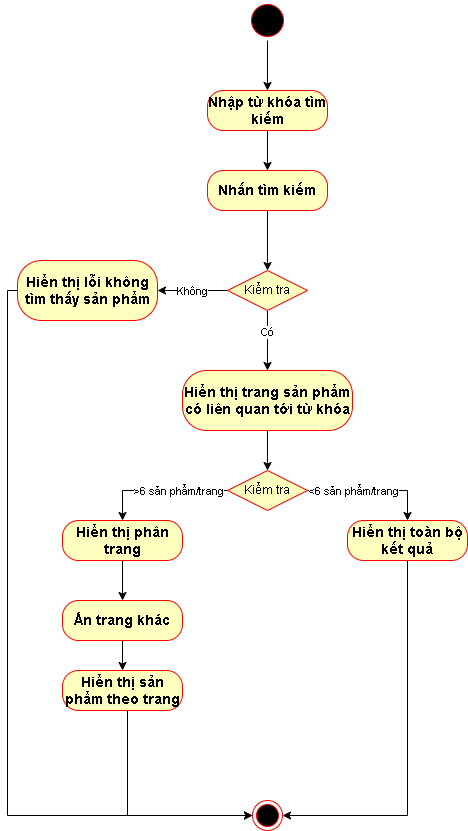

The diagram above was exported from draw.io. Its source (the exported page's mxGraphModel, read from the mxfile embedded in the PNG):
<mxGraphModel dx="1657" dy="756" grid="1" gridSize="10" guides="1" tooltips="1" connect="1" arrows="1" fold="1" page="1" pageScale="1" pageWidth="850" pageHeight="1100" math="0" shadow="0">
  <root>
    <mxCell id="0" />
    <mxCell id="1" parent="0" />
    <mxCell id="HfyEbJBVpcwK05QCDH99-1" style="edgeStyle=orthogonalEdgeStyle;rounded=0;orthogonalLoop=1;jettySize=auto;html=1;" edge="1" parent="1" source="HfyEbJBVpcwK05QCDH99-2" target="HfyEbJBVpcwK05QCDH99-3">
      <mxGeometry relative="1" as="geometry" />
    </mxCell>
    <mxCell id="HfyEbJBVpcwK05QCDH99-2" value="" style="ellipse;html=1;shape=startState;fillColor=#000000;strokeColor=#ff0000;" vertex="1" parent="1">
      <mxGeometry x="400" y="40" width="40" height="40" as="geometry" />
    </mxCell>
    <mxCell id="HfyEbJBVpcwK05QCDH99-6" style="edgeStyle=orthogonalEdgeStyle;rounded=0;orthogonalLoop=1;jettySize=auto;html=1;" edge="1" parent="1" source="HfyEbJBVpcwK05QCDH99-3" target="HfyEbJBVpcwK05QCDH99-4">
      <mxGeometry relative="1" as="geometry" />
    </mxCell>
    <mxCell id="HfyEbJBVpcwK05QCDH99-3" value="&lt;b style=&quot;font-size: 14px;&quot;&gt;Nhập từ khóa tìm kiếm&lt;/b&gt;" style="rounded=1;whiteSpace=wrap;html=1;arcSize=40;fontColor=#000000;fillColor=#ffffc0;strokeColor=#ff0000;" vertex="1" parent="1">
      <mxGeometry x="360" y="130" width="120" height="40" as="geometry" />
    </mxCell>
    <mxCell id="HfyEbJBVpcwK05QCDH99-8" style="edgeStyle=orthogonalEdgeStyle;rounded=0;orthogonalLoop=1;jettySize=auto;html=1;" edge="1" parent="1" source="HfyEbJBVpcwK05QCDH99-4" target="HfyEbJBVpcwK05QCDH99-7">
      <mxGeometry relative="1" as="geometry" />
    </mxCell>
    <mxCell id="HfyEbJBVpcwK05QCDH99-4" value="&lt;span style=&quot;font-size: 14px;&quot;&gt;&lt;b&gt;Nhấn tìm kiếm&lt;/b&gt;&lt;/span&gt;" style="rounded=1;whiteSpace=wrap;html=1;arcSize=40;fontColor=#000000;fillColor=#ffffc0;strokeColor=#ff0000;" vertex="1" parent="1">
      <mxGeometry x="360" y="210" width="120" height="40" as="geometry" />
    </mxCell>
    <mxCell id="HfyEbJBVpcwK05QCDH99-10" style="edgeStyle=orthogonalEdgeStyle;rounded=0;orthogonalLoop=1;jettySize=auto;html=1;" edge="1" parent="1" source="HfyEbJBVpcwK05QCDH99-7" target="HfyEbJBVpcwK05QCDH99-9">
      <mxGeometry relative="1" as="geometry" />
    </mxCell>
    <mxCell id="HfyEbJBVpcwK05QCDH99-11" value="Có" style="edgeLabel;html=1;align=center;verticalAlign=middle;resizable=0;points=[];" vertex="1" connectable="0" parent="HfyEbJBVpcwK05QCDH99-10">
      <mxGeometry x="-0.3" y="-1" relative="1" as="geometry">
        <mxPoint as="offset" />
      </mxGeometry>
    </mxCell>
    <mxCell id="HfyEbJBVpcwK05QCDH99-13" style="edgeStyle=orthogonalEdgeStyle;rounded=0;orthogonalLoop=1;jettySize=auto;html=1;" edge="1" parent="1" source="HfyEbJBVpcwK05QCDH99-7" target="HfyEbJBVpcwK05QCDH99-12">
      <mxGeometry relative="1" as="geometry" />
    </mxCell>
    <mxCell id="HfyEbJBVpcwK05QCDH99-14" value="Không" style="edgeLabel;html=1;align=center;verticalAlign=middle;resizable=0;points=[];" vertex="1" connectable="0" parent="HfyEbJBVpcwK05QCDH99-13">
      <mxGeometry x="0.0286" relative="1" as="geometry">
        <mxPoint as="offset" />
      </mxGeometry>
    </mxCell>
    <mxCell id="HfyEbJBVpcwK05QCDH99-7" value="Kiểm tra" style="rhombus;whiteSpace=wrap;html=1;fontColor=#000000;fillColor=#ffffc0;strokeColor=#ff0000;" vertex="1" parent="1">
      <mxGeometry x="380" y="310" width="80" height="40" as="geometry" />
    </mxCell>
    <mxCell id="HfyEbJBVpcwK05QCDH99-23" style="edgeStyle=orthogonalEdgeStyle;rounded=0;orthogonalLoop=1;jettySize=auto;html=1;" edge="1" parent="1" source="HfyEbJBVpcwK05QCDH99-9" target="HfyEbJBVpcwK05QCDH99-22">
      <mxGeometry relative="1" as="geometry" />
    </mxCell>
    <mxCell id="HfyEbJBVpcwK05QCDH99-9" value="&lt;span style=&quot;font-size: 14px;&quot;&gt;&lt;b&gt;Hiển thị trang sản phẩm có liên quan tới từ khóa&lt;/b&gt;&lt;/span&gt;" style="rounded=1;whiteSpace=wrap;html=1;arcSize=40;fontColor=#000000;fillColor=#ffffc0;strokeColor=#ff0000;" vertex="1" parent="1">
      <mxGeometry x="335" y="410" width="170" height="60" as="geometry" />
    </mxCell>
    <mxCell id="HfyEbJBVpcwK05QCDH99-36" style="edgeStyle=orthogonalEdgeStyle;rounded=0;orthogonalLoop=1;jettySize=auto;html=1;" edge="1" parent="1" source="HfyEbJBVpcwK05QCDH99-12" target="HfyEbJBVpcwK05QCDH99-18">
      <mxGeometry relative="1" as="geometry">
        <Array as="points">
          <mxPoint x="160" y="330" />
          <mxPoint x="160" y="855" />
        </Array>
      </mxGeometry>
    </mxCell>
    <mxCell id="HfyEbJBVpcwK05QCDH99-12" value="&lt;span style=&quot;font-size: 14px;&quot;&gt;&lt;b&gt;Hiển thị lỗi không tìm thấy sản phẩm&lt;/b&gt;&lt;/span&gt;" style="rounded=1;whiteSpace=wrap;html=1;arcSize=40;fontColor=#000000;fillColor=#ffffc0;strokeColor=#ff0000;" vertex="1" parent="1">
      <mxGeometry x="170" y="300" width="140" height="60" as="geometry" />
    </mxCell>
    <mxCell id="HfyEbJBVpcwK05QCDH99-18" value="" style="ellipse;html=1;shape=endState;fillColor=#000000;strokeColor=#ff0000;" vertex="1" parent="1">
      <mxGeometry x="405" y="840" width="30" height="30" as="geometry" />
    </mxCell>
    <mxCell id="HfyEbJBVpcwK05QCDH99-26" style="edgeStyle=orthogonalEdgeStyle;rounded=0;orthogonalLoop=1;jettySize=auto;html=1;" edge="1" parent="1" source="HfyEbJBVpcwK05QCDH99-22" target="HfyEbJBVpcwK05QCDH99-24">
      <mxGeometry relative="1" as="geometry" />
    </mxCell>
    <mxCell id="HfyEbJBVpcwK05QCDH99-27" value="&amp;gt;6 sản phẩm/trang" style="edgeLabel;html=1;align=center;verticalAlign=middle;resizable=0;points=[];" vertex="1" connectable="0" parent="HfyEbJBVpcwK05QCDH99-26">
      <mxGeometry x="-0.0519" relative="1" as="geometry">
        <mxPoint x="14" as="offset" />
      </mxGeometry>
    </mxCell>
    <mxCell id="HfyEbJBVpcwK05QCDH99-28" style="edgeStyle=orthogonalEdgeStyle;rounded=0;orthogonalLoop=1;jettySize=auto;html=1;" edge="1" parent="1" source="HfyEbJBVpcwK05QCDH99-22" target="HfyEbJBVpcwK05QCDH99-25">
      <mxGeometry relative="1" as="geometry" />
    </mxCell>
    <mxCell id="HfyEbJBVpcwK05QCDH99-29" value="&amp;lt;6 sản phẩm/trang" style="edgeLabel;html=1;align=center;verticalAlign=middle;resizable=0;points=[];" vertex="1" connectable="0" parent="HfyEbJBVpcwK05QCDH99-28">
      <mxGeometry x="-0.4615" y="1" relative="1" as="geometry">
        <mxPoint x="10" y="1" as="offset" />
      </mxGeometry>
    </mxCell>
    <mxCell id="HfyEbJBVpcwK05QCDH99-22" value="Kiểm tra" style="rhombus;whiteSpace=wrap;html=1;fontColor=#000000;fillColor=#ffffc0;strokeColor=#ff0000;" vertex="1" parent="1">
      <mxGeometry x="380" y="510" width="80" height="40" as="geometry" />
    </mxCell>
    <mxCell id="HfyEbJBVpcwK05QCDH99-31" style="edgeStyle=orthogonalEdgeStyle;rounded=0;orthogonalLoop=1;jettySize=auto;html=1;" edge="1" parent="1" source="HfyEbJBVpcwK05QCDH99-24" target="HfyEbJBVpcwK05QCDH99-30">
      <mxGeometry relative="1" as="geometry" />
    </mxCell>
    <mxCell id="HfyEbJBVpcwK05QCDH99-24" value="&lt;span style=&quot;font-size: 14px;&quot;&gt;&lt;b&gt;Hiển thị phân trang&lt;/b&gt;&lt;/span&gt;" style="rounded=1;whiteSpace=wrap;html=1;arcSize=40;fontColor=#000000;fillColor=#ffffc0;strokeColor=#ff0000;" vertex="1" parent="1">
      <mxGeometry x="215" y="560" width="120" height="40" as="geometry" />
    </mxCell>
    <mxCell id="HfyEbJBVpcwK05QCDH99-35" style="edgeStyle=orthogonalEdgeStyle;rounded=0;orthogonalLoop=1;jettySize=auto;html=1;" edge="1" parent="1" source="HfyEbJBVpcwK05QCDH99-25" target="HfyEbJBVpcwK05QCDH99-18">
      <mxGeometry relative="1" as="geometry">
        <Array as="points">
          <mxPoint x="560" y="855" />
        </Array>
      </mxGeometry>
    </mxCell>
    <mxCell id="HfyEbJBVpcwK05QCDH99-25" value="&lt;span style=&quot;font-size: 14px;&quot;&gt;&lt;b&gt;Hiển thị toàn bộ kết quả&lt;/b&gt;&lt;/span&gt;" style="rounded=1;whiteSpace=wrap;html=1;arcSize=40;fontColor=#000000;fillColor=#ffffc0;strokeColor=#ff0000;" vertex="1" parent="1">
      <mxGeometry x="500" y="560" width="120" height="40" as="geometry" />
    </mxCell>
    <mxCell id="HfyEbJBVpcwK05QCDH99-33" style="edgeStyle=orthogonalEdgeStyle;rounded=0;orthogonalLoop=1;jettySize=auto;html=1;" edge="1" parent="1" source="HfyEbJBVpcwK05QCDH99-30" target="HfyEbJBVpcwK05QCDH99-32">
      <mxGeometry relative="1" as="geometry" />
    </mxCell>
    <mxCell id="HfyEbJBVpcwK05QCDH99-30" value="&lt;span style=&quot;font-size: 14px;&quot;&gt;&lt;b&gt;Ấn trang khác&lt;/b&gt;&lt;/span&gt;" style="rounded=1;whiteSpace=wrap;html=1;arcSize=40;fontColor=#000000;fillColor=#ffffc0;strokeColor=#ff0000;" vertex="1" parent="1">
      <mxGeometry x="215" y="640" width="120" height="40" as="geometry" />
    </mxCell>
    <mxCell id="HfyEbJBVpcwK05QCDH99-34" style="edgeStyle=orthogonalEdgeStyle;rounded=0;orthogonalLoop=1;jettySize=auto;html=1;" edge="1" parent="1" source="HfyEbJBVpcwK05QCDH99-32" target="HfyEbJBVpcwK05QCDH99-18">
      <mxGeometry relative="1" as="geometry">
        <Array as="points">
          <mxPoint x="280" y="855" />
        </Array>
      </mxGeometry>
    </mxCell>
    <mxCell id="HfyEbJBVpcwK05QCDH99-32" value="&lt;span style=&quot;font-size: 14px;&quot;&gt;&lt;b&gt;Hiển thị sản phẩm theo trang&lt;/b&gt;&lt;/span&gt;" style="rounded=1;whiteSpace=wrap;html=1;arcSize=40;fontColor=#000000;fillColor=#ffffc0;strokeColor=#ff0000;" vertex="1" parent="1">
      <mxGeometry x="215" y="710" width="120" height="40" as="geometry" />
    </mxCell>
  </root>
</mxGraphModel>